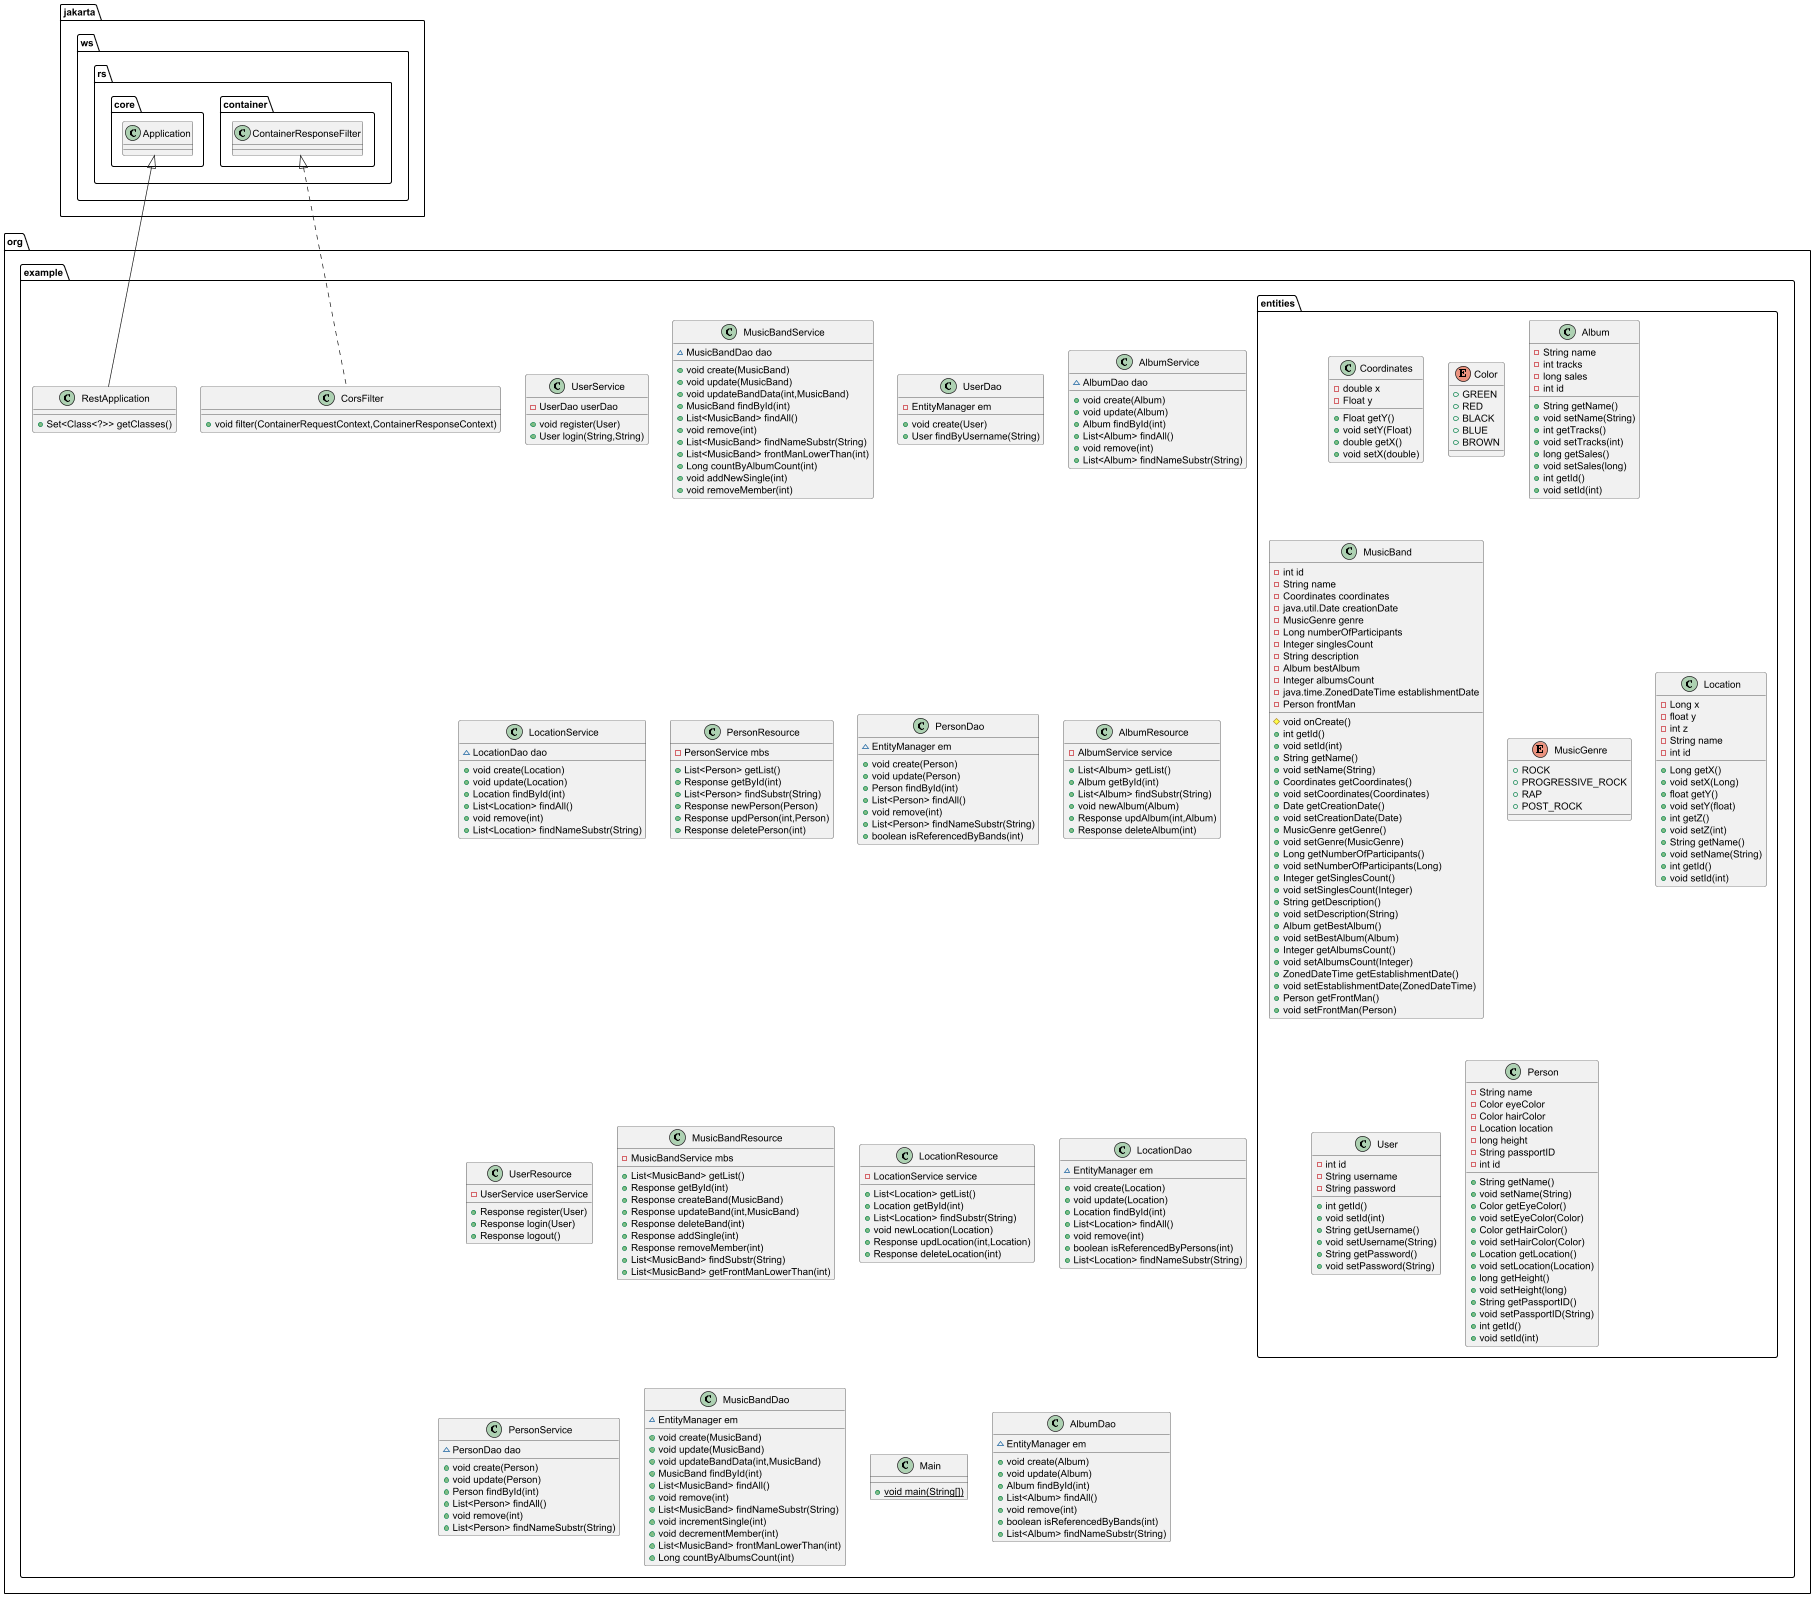

The diagram above was rendered by PlantUML. Its source (embedded in the PNG):
@startuml
class org.example.entities.Coordinates {
- double x
- Float y
+ Float getY()
+ void setY(Float)
+ double getX()
+ void setX(double)
}


enum org.example.entities.Color {
+  GREEN
+  RED
+  BLACK
+  BLUE
+  BROWN
}

class org.example.UserService {
- UserDao userDao
+ void register(User)
+ User login(String,String)
}


class org.example.CorsFilter {
+ void filter(ContainerRequestContext,ContainerResponseContext)
}

class org.example.MusicBandService {
~ MusicBandDao dao
+ void create(MusicBand)
+ void update(MusicBand)
+ void updateBandData(int,MusicBand)
+ MusicBand findById(int)
+ List<MusicBand> findAll()
+ void remove(int)
+ List<MusicBand> findNameSubstr(String)
+ List<MusicBand> frontManLowerThan(int)
+ Long countByAlbumCount(int)
+ void addNewSingle(int)
+ void removeMember(int)
}


class org.example.entities.Album {
- String name
- int tracks
- long sales
- int id
+ String getName()
+ void setName(String)
+ int getTracks()
+ void setTracks(int)
+ long getSales()
+ void setSales(long)
+ int getId()
+ void setId(int)
}


class org.example.entities.MusicBand {
- int id
- String name
- Coordinates coordinates
- java.util.Date creationDate
- MusicGenre genre
- Long numberOfParticipants
- Integer singlesCount
- String description
- Album bestAlbum
- Integer albumsCount
- java.time.ZonedDateTime establishmentDate
- Person frontMan
# void onCreate()
+ int getId()
+ void setId(int)
+ String getName()
+ void setName(String)
+ Coordinates getCoordinates()
+ void setCoordinates(Coordinates)
+ Date getCreationDate()
+ void setCreationDate(Date)
+ MusicGenre getGenre()
+ void setGenre(MusicGenre)
+ Long getNumberOfParticipants()
+ void setNumberOfParticipants(Long)
+ Integer getSinglesCount()
+ void setSinglesCount(Integer)
+ String getDescription()
+ void setDescription(String)
+ Album getBestAlbum()
+ void setBestAlbum(Album)
+ Integer getAlbumsCount()
+ void setAlbumsCount(Integer)
+ ZonedDateTime getEstablishmentDate()
+ void setEstablishmentDate(ZonedDateTime)
+ Person getFrontMan()
+ void setFrontMan(Person)
}


class org.example.UserDao {
- EntityManager em
+ void create(User)
+ User findByUsername(String)
}


class org.example.AlbumService {
~ AlbumDao dao
+ void create(Album)
+ void update(Album)
+ Album findById(int)
+ List<Album> findAll()
+ void remove(int)
+ List<Album> findNameSubstr(String)
}


class org.example.LocationService {
~ LocationDao dao
+ void create(Location)
+ void update(Location)
+ Location findById(int)
+ List<Location> findAll()
+ void remove(int)
+ List<Location> findNameSubstr(String)
}


class org.example.PersonResource {
- PersonService mbs
+ List<Person> getList()
+ Response getById(int)
+ List<Person> findSubstr(String)
+ Response newPerson(Person)
+ Response updPerson(int,Person)
+ Response deletePerson(int)
}


enum org.example.entities.MusicGenre {
+  ROCK
+  PROGRESSIVE_ROCK
+  RAP
+  POST_ROCK
}

class org.example.PersonDao {
~ EntityManager em
+ void create(Person)
+ void update(Person)
+ Person findById(int)
+ List<Person> findAll()
+ void remove(int)
+ List<Person> findNameSubstr(String)
+ boolean isReferencedByBands(int)
}


class org.example.AlbumResource {
- AlbumService service
+ List<Album> getList()
+ Album getById(int)
+ List<Album> findSubstr(String)
+ void newAlbum(Album)
+ Response updAlbum(int,Album)
+ Response deleteAlbum(int)
}


class org.example.UserResource {
- UserService userService
+ Response register(User)
+ Response login(User)
+ Response logout()
}


class org.example.entities.Location {
- Long x
- float y
- int z
- String name
- int id
+ Long getX()
+ void setX(Long)
+ float getY()
+ void setY(float)
+ int getZ()
+ void setZ(int)
+ String getName()
+ void setName(String)
+ int getId()
+ void setId(int)
}


class org.example.RestApplication {
+ Set<Class<?>> getClasses()
}

class org.example.MusicBandResource {
- MusicBandService mbs
+ List<MusicBand> getList()
+ Response getById(int)
+ Response createBand(MusicBand)
+ Response updateBand(int,MusicBand)
+ Response deleteBand(int)
+ Response addSingle(int)
+ Response removeMember(int)
+ List<MusicBand> findSubstr(String)
+ List<MusicBand> getFrontManLowerThan(int)
}


class org.example.LocationResource {
- LocationService service
+ List<Location> getList()
+ Location getById(int)
+ List<Location> findSubstr(String)
+ void newLocation(Location)
+ Response updLocation(int,Location)
+ Response deleteLocation(int)
}


class org.example.LocationDao {
~ EntityManager em
+ void create(Location)
+ void update(Location)
+ Location findById(int)
+ List<Location> findAll()
+ void remove(int)
+ boolean isReferencedByPersons(int)
+ List<Location> findNameSubstr(String)
}


class org.example.PersonService {
~ PersonDao dao
+ void create(Person)
+ void update(Person)
+ Person findById(int)
+ List<Person> findAll()
+ void remove(int)
+ List<Person> findNameSubstr(String)
}


class org.example.MusicBandDao {
~ EntityManager em
+ void create(MusicBand)
+ void update(MusicBand)
+ void updateBandData(int,MusicBand)
+ MusicBand findById(int)
+ List<MusicBand> findAll()
+ void remove(int)
+ List<MusicBand> findNameSubstr(String)
+ void incrementSingle(int)
+ void decrementMember(int)
+ List<MusicBand> frontManLowerThan(int)
+ Long countByAlbumsCount(int)
}


class org.example.Main {
+ {static} void main(String[])
}

class org.example.entities.User {
- int id
- String username
- String password
+ int getId()
+ void setId(int)
+ String getUsername()
+ void setUsername(String)
+ String getPassword()
+ void setPassword(String)
}


class org.example.entities.Person {
- String name
- Color eyeColor
- Color hairColor
- Location location
- long height
- String passportID
- int id
+ String getName()
+ void setName(String)
+ Color getEyeColor()
+ void setEyeColor(Color)
+ Color getHairColor()
+ void setHairColor(Color)
+ Location getLocation()
+ void setLocation(Location)
+ long getHeight()
+ void setHeight(long)
+ String getPassportID()
+ void setPassportID(String)
+ int getId()
+ void setId(int)
}


class org.example.AlbumDao {
~ EntityManager em
+ void create(Album)
+ void update(Album)
+ Album findById(int)
+ List<Album> findAll()
+ void remove(int)
+ boolean isReferencedByBands(int)
+ List<Album> findNameSubstr(String)
}




jakarta.ws.rs.container.ContainerResponseFilter <|.. org.example.CorsFilter
jakarta.ws.rs.core.Application <|-- org.example.RestApplication
@enduml